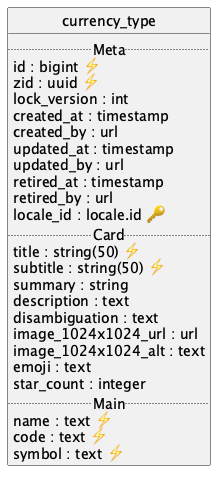

The diagram above was rendered by PlantUML. Its source (embedded in the PNG):
@startuml uml
skinparam monochrome true
skinparam linetype ortho
hide circle

entity currency_type {
  .. Meta ..
  id : bigint ⚡
  zid : uuid ⚡
  lock_version : int
  created_at : timestamp
  created_by : url
  updated_at : timestamp
  updated_by : url
  retired_at : timestamp
  retired_by : url
  locale_id : locale.id 🔑
  .. Card ..
  title : string(50) ⚡
  subtitle : string(50) ⚡
  summary : string
  description : text
  disambiguation : text
  image_1024x1024_url : url
  image_1024x1024_alt : text
  emoji : text
  star_count : integer
  .. Main ..
  name : text ⚡
  code : text ⚡
  symbol : text ⚡
}

@enduml